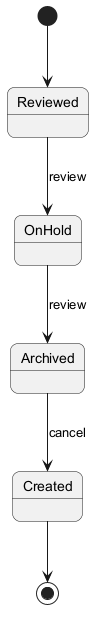

The diagram above was rendered by PlantUML. Its source (embedded in the PNG):
@startuml
skinparam backgroundColor #FFFFFF
skinparam roundCorner 15
[*] --> Reviewed
Reviewed --> OnHold : review
OnHold --> Archived : review
Archived --> Created : cancel
Created --> [*]
@enduml